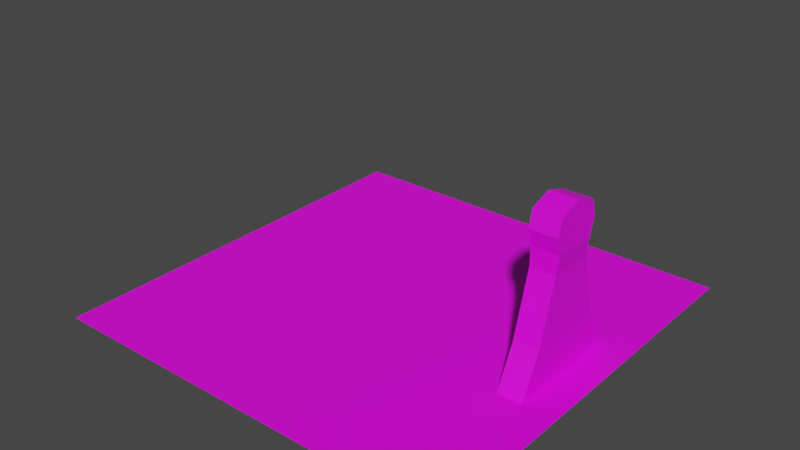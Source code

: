 # Source: PirateCaptainRoof.blend  (saved by Blender 3.1.7; exported with 4.5.12 LTS)
import bpy
from mathutils import Matrix  # noqa: F401  (used for matrix-valued properties, if any)

bpy.ops.wm.read_factory_settings(use_empty=True)
scene = bpy.context.scene
scene.name = 'Scene'

# ---- collections
col_collection = bpy.data.collections.new('Collection'); scene.collection.children.link(col_collection)

# ---- images (referenced by path relative to the original .blend; pixels are not part of the script)
import os
ASSET_DIR = os.environ.get("B2B_ASSET_DIR", "")  # directory of the original .blend (textures are referenced by path, not embedded)
HERE = os.path.dirname(os.path.abspath(__file__))  # packed textures are extracted next to this script under _unpacked/

def load_image(name, relpath, width, height, colorspace="sRGB"):
    """Load a texture the original file referenced (path relative to the .blend, or extracted next to this script)."""
    p = next((c for c in (os.path.join(HERE, relpath), os.path.join(ASSET_DIR, relpath)) if relpath and os.path.exists(c)), "")
    if p:
        img = bpy.data.images.load(p, check_existing=True)
        img.name = name
    else:  # same state as the original file: an image datablock whose file is absent (Cycles renders it pink)
        img = bpy.data.images.new(name, width, height)
        img.source = "FILE"
        img.filepath = "//" + (relpath or name)
    img.colorspace_settings.name = colorspace
    return img
img_wood_png = load_image('Wood.png', 'Wood.png', 1024, 1024, 'sRGB')
img_frame_png = load_image('frame.png', 'frame.png', 1024, 1024, 'sRGB')

# ---- materials (node trees are filled in below, after node groups)
mat_material_001 = bpy.data.materials.new('Material.001')
mat_material_001.use_transparent_shadow = False
mat_material_002 = bpy.data.materials.new('Material.002')
mat_material_002.use_transparent_shadow = False

# ---- material node trees
mat_material_001.use_nodes = True; mat_material_001.node_tree.nodes.clear()
_N = mat_material_001.node_tree.nodes; _L = mat_material_001.node_tree.links
n0 = _N.new('ShaderNodeBsdfPrincipled'); n0.name = 'Principled BSDF'; n0.location = (10, 300)
n0.distribution = 'GGX'
n0.subsurface_method = 'RANDOM_WALK_SKIN'
n0.inputs[3].default_value = 1.45
n0.inputs[27].default_value = (0.0, 0.0, 0.0, 1.0)
n0.inputs[28].default_value = 1.0
n1 = _N.new('ShaderNodeOutputMaterial'); n1.name = 'Material Output'; n1.location = (300, 300)
n2 = _N.new('ShaderNodeTexImage'); n2.name = 'Image Texture'; n2.location = (-280, 280)
n2.image = img_wood_png
_L.new(n0.outputs[0], n1.inputs[0])
_L.new(n2.outputs[0], n0.inputs[0])
n1.is_active_output = True
mat_material_002.use_nodes = True; mat_material_002.node_tree.nodes.clear()
_N = mat_material_002.node_tree.nodes; _L = mat_material_002.node_tree.links
n0 = _N.new('ShaderNodeBsdfPrincipled'); n0.name = 'Principled BSDF'; n0.location = (10, 300)
n0.distribution = 'GGX'
n0.subsurface_method = 'RANDOM_WALK_SKIN'
n0.inputs[3].default_value = 1.45
n0.inputs[27].default_value = (0.0, 0.0, 0.0, 1.0)
n0.inputs[28].default_value = 1.0
n1 = _N.new('ShaderNodeOutputMaterial'); n1.name = 'Material Output'; n1.location = (300, 300)
n2 = _N.new('ShaderNodeTexImage'); n2.name = 'Image Texture'; n2.location = (-280, 280)
n2.image = img_frame_png
_L.new(n0.outputs[0], n1.inputs[0])
_L.new(n2.outputs[0], n0.inputs[0])
n1.is_active_output = True

# ---- world
world_world = bpy.data.worlds.new('World'); scene.world = world_world
world_world.use_nodes = True; world_world.node_tree.nodes.clear()
_N = world_world.node_tree.nodes; _L = world_world.node_tree.links
n0 = _N.new('ShaderNodeOutputWorld'); n0.name = 'World Output'; n0.location = (300, 300)
n1 = _N.new('ShaderNodeBackground'); n1.name = 'Background'; n1.location = (10, 300)
n1.inputs[0].default_value = (0.05088, 0.05088, 0.05088, 1.0)
_L.new(n1.outputs[0], n0.inputs[0])
n0.is_active_output = True
world_world.color = (0.05088, 0.05088, 0.05088)
world_world.use_sun_shadow = False
world_world.sun_shadow_jitter_overblur = 0.0

# ---- meshes
me_plane = bpy.data.meshes.new('Plane')
me_plane.from_pydata([(-1.0, -1.0, 0.0), (1.0, -1.0, 0.0), (-1.0, 1.0, 0.0), (1.0, 1.0, 0.0), (-0.8587, 0.8587, 0.0), (-0.8587, -0.8587, 0.0), (0.8587, -0.8587, 0.0), (0.8587, 0.8587, 0.0), (-0.8587, 0.2877, 0.0), (-0.8587, -0.2847, 0.0), (0.8463, -0.2847, 0.0), (0.8463, 0.2877, 0.0), (-1.0, 0.3351, 0.0), (-1.0, -0.3316, 0.0), (1.0, -0.3316, 0.0), (1.0, 0.3351, 0.0), (0.7275, -0.8587, 0.0), (0.7275, 0.8587, 0.0), (0.8472, -1.0, 0.0), (0.8472, 1.0, 0.0), (0.7275, -0.2847, 0.0), (0.7275, 0.2877, 0.0), (0.8463, -0.1877, 0.1977), (0.8463, 0.1907, 0.1977), (0.7275, -0.1877, 0.1977), (0.7275, 0.1907, 0.1977), (0.8463, -0.1036, 0.4889), (0.8463, 0.1066, 0.4889), (0.7275, -0.1036, 0.4889), (0.7275, 0.1066, 0.4889), (0.8587, -0.1036, 0.7402), (0.8587, 0.1066, 0.7402), (0.7275, -0.1036, 0.7402), (0.7275, 0.1066, 0.7402), (0.7275, 0.1066, 0.5785), (0.8587, 0.1066, 0.5785), (0.8587, -0.1036, 0.5785), (0.7275, -0.1036, 0.5785), (0.7275, 0.1303, 0.6612), (0.7275, -0.1273, 0.6612), (0.8587, 0.1303, 0.6612), (0.8587, -0.1273, 0.6612), (-0.8587, 0.001526, 0.0), (0.8463, 0.001526, 0.0), (-1.0, 0.001777, 0.0), (1.0, 0.001777, 0.0), (0.7275, 0.001526, 0.0), (0.8463, 0.001526, 0.1977), (0.7275, 0.001526, 0.1977), (0.8463, 0.001526, 0.4889), (0.7275, 0.001526, 0.4889), (0.8587, 0.001526, 0.7742), (0.7275, 0.001526, 0.7742), (0.7275, 0.001526, 0.5785), (0.8587, 0.001526, 0.5785), (0.7275, 0.001526, 0.6612), (0.8587, 0.001526, 0.6612)], [], [(21, 11, 7, 17), (8, 4, 2, 12), (16, 5, 0, 18), (10, 6, 1, 14), (17, 7, 3, 19), (7, 11, 15, 3), (43, 10, 14, 45), (5, 9, 13, 0), (42, 8, 12, 44), (16, 6, 10, 20), (11, 21, 25, 23), (42, 46, 21, 8), (5, 16, 20, 9), (4, 17, 19, 2), (6, 16, 18, 1), (8, 21, 17, 4), (48, 24, 28, 50), (46, 20, 24, 48), (20, 10, 22, 24), (43, 11, 23, 47), (40, 38, 33, 31), (24, 22, 26, 28), (23, 25, 29, 27), (47, 23, 27, 49), (52, 51, 31, 33), (56, 40, 31, 51), (55, 39, 32, 52), (39, 41, 30, 32), (28, 26, 36, 37), (50, 28, 37, 53), (49, 27, 35, 54), (27, 29, 34, 35), (37, 36, 41, 39), (53, 37, 39, 55), (54, 35, 40, 56), (35, 34, 38, 40), (36, 54, 56, 41), (34, 53, 55, 38), (26, 49, 54, 36), (29, 50, 53, 34), (38, 55, 52, 33), (41, 56, 51, 30), (32, 30, 51, 52), (22, 47, 49, 26), (10, 43, 47, 22), (21, 46, 48, 25), (25, 48, 50, 29), (9, 20, 46, 42), (9, 42, 44, 13), (11, 43, 45, 15)])
_uv = me_plane.uv_layers.new(name='UVMap')
_uv.uv.foreach_set('vector', [1.231, -1.186, 1.228, -1.489, 2.719, -1.505, 2.723, -1.202, 1.276, 2.473, 2.767, 2.457, 3.14, 2.779, 1.403, 2.798, -1.763, -1.154, -1.719, 2.505, -2.084, 2.835, -2.136, -1.427, -0.2676, -1.473, -1.767, -1.457, -2.14, -1.779, -0.3939, -1.798, 2.723, -1.202, 2.719, -1.505, 3.084, -1.835, 3.088, -1.482, 2.719, -1.505, 1.228, -1.489, 1.347, -1.816, 3.084, -1.835, 0.48, -1.481, -0.2676, -1.473, -0.3939, -1.798, 0.4767, -1.807, -1.719, 2.505, -0.2197, 2.489, -0.3381, 2.816, -2.084, 2.835, 0.5279, 2.481, 1.276, 2.473, 1.403, 2.798, 0.5325, 2.807, -1.763, -1.154, -1.767, -1.457, -0.2676, -1.473, -0.2639, -1.17, 0.3876, 0.6413, 0.3316, 0.6209, 0.3952, 0.5712, 0.4212, 0.5818, 0.5279, 2.481, 0.4837, -1.178, 1.231, -1.186, 1.276, 2.473, -1.719, 2.505, -1.763, -1.154, -0.2639, -1.17, -0.2197, 2.489, 2.767, 2.457, 2.723, -1.202, 3.088, -1.482, 3.14, 2.779, -1.767, -1.457, -1.763, -1.154, -2.136, -1.427, -2.14, -1.779, 1.276, 2.473, 1.231, -1.186, 2.723, -1.202, 2.767, 2.457, 0.4035, 0.5369, 0.4451, 0.5185, 0.4334, 0.5478, 0.4309, 0.549, 0.3255, 0.5031, 0.4783, 0.4591, 0.4451, 0.5185, 0.4035, 0.5369, 0.4783, 0.4591, 0.5344, 0.4792, 0.4712, 0.529, 0.4451, 0.5185, 0.5419, 0.5974, 0.3876, 0.6413, 0.4212, 0.5818, 0.4633, 0.5634, 0.4333, 0.5505, 0.4329, 0.5503, 0.4331, 0.5502, 0.4333, 0.5504, 0.4451, 0.5185, 0.4712, 0.529, 0.4366, 0.5492, 0.4334, 0.5478, 0.4212, 0.5818, 0.3952, 0.5712, 0.4303, 0.551, 0.4332, 0.5528, 0.4633, 0.5634, 0.4212, 0.5818, 0.4332, 0.5528, 0.4359, 0.5514, 0.4333, 0.5501, 0.4334, 0.5502, 0.4333, 0.5504, 0.4331, 0.5502, 0.4337, 0.5504, 0.4333, 0.5505, 0.4333, 0.5504, 0.4334, 0.5502, 0.433, 0.55, 0.4334, 0.5499, 0.4334, 0.55, 0.4333, 0.5501, 0.4334, 0.5499, 0.4338, 0.55, 0.4336, 0.5501, 0.4334, 0.55, 0.4334, 0.5478, 0.4366, 0.5492, 0.4345, 0.5499, 0.4334, 0.5493, 0.4309, 0.549, 0.4334, 0.5478, 0.4334, 0.5493, 0.4324, 0.5497, 0.4359, 0.5514, 0.4332, 0.5528, 0.4333, 0.551, 0.4343, 0.5507, 0.4332, 0.5528, 0.4303, 0.551, 0.4321, 0.5505, 0.4333, 0.551, 0.4334, 0.5493, 0.4345, 0.5499, 0.4338, 0.55, 0.4334, 0.5499, 0.4324, 0.5497, 0.4334, 0.5493, 0.4334, 0.5499, 0.433, 0.55, 0.4343, 0.5507, 0.4333, 0.551, 0.4333, 0.5505, 0.4337, 0.5504, 0.4333, 0.551, 0.4321, 0.5505, 0.4329, 0.5503, 0.4333, 0.5505, 0.4345, 0.5499, 0.4343, 0.5507, 0.4337, 0.5504, 0.4338, 0.55, 0.4321, 0.5505, 0.4324, 0.5497, 0.433, 0.55, 0.4329, 0.5503, 0.4366, 0.5492, 0.4359, 0.5514, 0.4343, 0.5507, 0.4345, 0.5499, 0.4303, 0.551, 0.4309, 0.549, 0.4324, 0.5497, 0.4321, 0.5505, 0.4329, 0.5503, 0.433, 0.55, 0.4333, 0.5501, 0.4331, 0.5502, 0.4338, 0.55, 0.4337, 0.5504, 0.4334, 0.5502, 0.4336, 0.5501, 0.4334, 0.55, 0.4336, 0.5501, 0.4334, 0.5502, 0.4333, 0.5501, 0.4712, 0.529, 0.4633, 0.5634, 0.4359, 0.5514, 0.4366, 0.5492, 0.5344, 0.4792, 0.5419, 0.5974, 0.4633, 0.5634, 0.4712, 0.529, 0.3316, 0.6209, 0.3255, 0.5031, 0.4035, 0.5369, 0.3952, 0.5712, 0.3952, 0.5712, 0.4035, 0.5369, 0.4309, 0.549, 0.4303, 0.551, -0.2197, 2.489, -0.2639, -1.17, 0.4837, -1.178, 0.5279, 2.481, -0.2197, 2.489, 0.5279, 2.481, 0.5325, 2.807, -0.3381, 2.816, 1.228, -1.489, 0.48, -1.481, 0.4767, -1.807, 1.347, -1.816])
me_plane.materials.append(mat_material_001)
me_plane.use_remesh_fix_poles = True
me_plane.use_remesh_preserve_attributes = False
me_plane.update()
me_plane_001 = bpy.data.meshes.new('Plane.001')
me_plane_001.from_pydata([(-1.0, -1.0, 0.0), (1.0, -1.0, 0.0), (-1.0, 1.0, 0.0), (1.0, 1.0, 0.0), (-0.8587, 0.8587, 0.0), (-0.8587, -0.8587, 0.0), (0.8587, -0.8587, 0.0), (0.8587, 0.8587, 0.0), (-0.8587, 0.2877, 0.0), (-0.8587, -0.2847, 0.0), (0.8587, -0.2847, 0.0), (0.8587, 0.2877, 0.0), (-1.0, 0.3351, 0.0), (-1.0, -0.3316, 0.0), (1.0, -0.3316, 0.0), (1.0, 0.3351, 0.0), (0.7275, -0.8587, 0.0), (0.7275, 0.8587, 0.0), (0.8472, -1.0, 0.0), (0.8472, 1.0, 0.0), (-0.8587, 0.001526, 0.0), (0.8587, 0.001526, 0.0), (-1.0, 0.001777, 0.0), (1.0, 0.001777, 0.0), (-0.8587, -0.2847, 0.3193), (-0.8587, -0.8587, 0.3193), (0.7275, -0.8587, 0.3193), (0.8587, -0.8587, 0.3193), (0.8587, 0.2877, 0.3193), (0.8587, 0.8587, 0.3193), (0.7275, 0.8587, 0.3193), (-0.8587, 0.8587, 0.3193), (-1.0, -1.0, 0.3193), (-1.0, -0.3316, 0.3193), (1.0, -1.0, 0.3193), (0.8472, -1.0, 0.3193), (1.0, 1.0, 0.3193), (1.0, 0.3351, 0.3193), (-1.0, 1.0, 0.3193), (0.8472, 1.0, 0.3193), (-0.8587, 0.2877, 0.3193), (-0.8587, 0.001526, 0.3193), (0.8587, -0.2847, 0.3193), (0.8587, 0.001526, 0.3193), (-1.0, 0.3351, 0.3193), (-1.0, 0.001777, 0.3193), (1.0, -0.3316, 0.3193), (1.0, 0.001777, 0.3193)], [], [(40, 31, 38, 44), (26, 25, 32, 35), (42, 27, 34, 46), (30, 29, 36, 39), (29, 28, 37, 36), (43, 42, 46, 47), (25, 24, 33, 32), (41, 40, 44, 45), (31, 30, 39, 38), (27, 26, 35, 34), (24, 41, 45, 33), (28, 43, 47, 37), (5, 9, 24, 25), (11, 21, 43, 28), (20, 8, 40, 41), (6, 16, 26, 27), (2, 12, 44, 38), (21, 10, 42, 43), (16, 5, 25, 26), (7, 11, 28, 29), (22, 13, 33, 45), (12, 22, 45, 44), (17, 7, 29, 30), (4, 17, 30, 31), (1, 14, 46, 34), (14, 23, 47, 46), (0, 18, 35, 32), (13, 0, 32, 33), (23, 15, 37, 47), (8, 4, 31, 40), (3, 19, 39, 36), (18, 1, 34, 35), (9, 20, 41, 24), (15, 3, 36, 37), (10, 6, 27, 42), (19, 2, 38, 39)])
_uv = me_plane_001.uv_layers.new(name='UVMap')
_uv.uv.foreach_set('vector', [0.07067, 0.8531, 0.07067, 0.8789, 0.0, 0.8853, 0.0, 0.8553, 0.8637, 0.8014, 0.07067, 0.8014, 0.0, 0.795, 0.9236, 0.795, 0.9293, 0.8273, 0.9293, 0.8014, 1.0, 0.795, 1.0, 0.8252, 0.8637, 0.8789, 0.9293, 0.8789, 1.0, 0.8853, 0.9236, 0.8853, 0.9293, 0.8789, 0.9293, 0.8531, 1.0, 0.8553, 1.0, 0.8853, 0.9293, 0.8402, 0.9293, 0.8273, 1.0, 0.8252, 1.0, 0.8402, 0.07067, 0.8014, 0.07067, 0.8273, 0.0, 0.8252, 0.0, 0.795, 0.07067, 0.8402, 0.07067, 0.8531, 0.0, 0.8553, 0.0, 0.8402, 0.07067, 0.8789, 0.8637, 0.8789, 0.9236, 0.8853, 0.0, 0.8853, 0.9293, 0.8014, 0.8637, 0.8014, 0.9236, 0.795, 1.0, 0.795, 0.07067, 0.8273, 0.07067, 0.8402, 0.0, 0.8402, 0.0, 0.8252, 0.9293, 0.8531, 0.9293, 0.8402, 1.0, 0.8402, 1.0, 0.8553, -2.58, 0.045, -0.7924, 0.0331, -0.7854, 0.9787, -2.573, 0.9906, -0.7932, 0.04211, 0.08771, 0.03287, 0.09856, 0.9672, -0.7823, 0.9765, 0.0991, 0.02717, 0.9905, 0.02124, 0.9975, 0.9668, 0.1061, 0.9728, -1.925, 0.06619, -1.554, 0.06619, -1.554, 0.9235, -1.925, 0.9235, -3.062, 0.007972, -0.9688, 0.0173, -0.9735, 0.9733, -3.067, 0.964, 0.08771, 0.03287, 0.9686, 0.02362, 0.9794, 0.958, 0.09856, 0.9672, -1.554, 0.06619, 2.925, 0.06619, 2.925, 0.9235, -1.554, 0.9235, -2.55, 0.06056, -0.7932, 0.04211, -0.7823, 0.9765, -2.539, 0.9949, 0.08077, 0.02198, 1.13, 0.02665, 1.126, 0.9826, 0.07605, 0.978, -0.9688, 0.0173, 0.08077, 0.02198, 0.07605, 0.978, -0.9735, 0.9733, 2.38, -0.0004732, 2.792, -0.004658, 2.803, 0.9499, 2.39, 0.9541, -2.607, 0.05013, 2.38, -0.0004732, 2.39, 0.9541, -2.596, 1.005, -3.04, 0.04002, -0.9534, 0.03071, -0.9487, 0.9785, -3.036, 0.9878, -0.9534, 0.03071, 0.08721, 0.02606, 0.09189, 0.9739, -0.9487, 0.9785, -3.127, 0.07303, 2.793, 0.003583, 2.806, 0.9327, -3.114, 1.002, 1.13, 0.02665, 3.235, 0.03603, 3.23, 0.992, 1.126, 0.9826, 0.08721, 0.02606, 1.128, 0.02142, 1.133, 0.9692, 0.09189, 0.9739, 0.9905, 0.02124, 2.769, 0.009411, 2.776, 0.955, 0.9975, 0.9668, -3.087, 0.03911, -2.603, 0.03606, -2.596, 0.9978, -3.08, 1.001, 2.793, 0.003583, 3.282, -0.00216, 3.295, 0.927, 2.806, 0.9327, -0.7924, 0.0331, 0.0991, 0.02717, 0.1061, 0.9728, -0.7854, 0.9787, 1.128, 0.02142, 3.204, 0.01216, 3.208, 0.96, 1.133, 0.9692, 0.9686, 0.02362, 2.735, 0.005078, 2.746, 0.9394, 0.9794, 0.958, -2.603, 0.03606, 3.248, -0.0008207, 3.255, 0.9609, -2.596, 0.9978])
me_plane_001.materials.append(mat_material_002)
me_plane_001.use_remesh_fix_poles = True
me_plane_001.use_remesh_preserve_attributes = False
me_plane_001.update()

# ---- objects
ob_roof = bpy.data.objects.new('Roof', me_plane)
ob_barrier = bpy.data.objects.new('Barrier', me_plane_001)

# ---- transforms, parenting, visibility, modifiers, constraints
ob_roof.location = (0.0, 0.0, 0.0)
ob_barrier.location = (0.0, 0.0, 0.0)
ob_barrier.hide_render = True

# ---- collection membership
col_collection.objects.link(ob_roof)
col_collection.objects.link(ob_barrier)

# ---- scene / render settings (as saved in the file)
scene.frame_start = 1; scene.frame_end = 250; scene.frame_set(1)
scene.render.engine = 'BLENDER_EEVEE_NEXT'
scene.cycles.sampling_pattern = 'TABULATED_SOBOL'
scene.cycles.use_light_tree = False
scene.view_settings.view_transform = 'Filmic'
bpy.context.view_layer.update()

# ---- added for rendering (the .blend has no active camera and no usable light): camera, sun
cam_auto = bpy.data.cameras.new('AutoCamera')
cam_auto.lens = 50.0
cam_auto.sensor_width = 36.0
cam_auto.clip_end = 1000.0
ob_auto_camera = bpy.data.objects.new('AutoCamera', cam_auto)
scene.collection.objects.link(ob_auto_camera)
ob_auto_camera.location = (2.71319, -3.25583, 2.55764)
ob_auto_camera.rotation_euler = (1.09748, -7.21219e-08, 0.694738)
scene.camera = ob_auto_camera
light_auto_sun = bpy.data.lights.new('AutoSun', 'SUN')
light_auto_sun.energy = 3.0
light_auto_sun.angle = 0.0523599
ob_auto_sun = bpy.data.objects.new('AutoSun', light_auto_sun)
scene.collection.objects.link(ob_auto_sun)
ob_auto_sun.rotation_euler = (0.872665, 0.174533, 0.523599)
bpy.context.view_layer.update()
